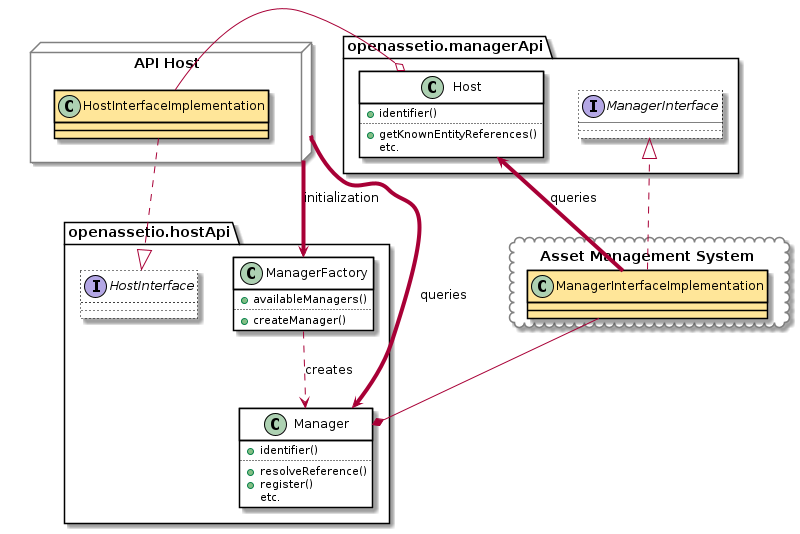

The diagram above was rendered by PlantUML. Its source (embedded in the PNG):
@startuml
package openassetio.managerApi {
    class Host #white ##black {
        +identifier()
        ..
        +getKnownEntityReferences()
        etc.
    }
    interface ManagerInterface #white;line.dotted ##black
}

package openassetio.hostApi {
    interface HostInterface #white;line.dotted ##black
    class ManagerFactory #white ##black {
        +availableManagers()
        ..
        +createManager()
    }
    class Manager #white ##black {
        +identifier()
        ..
        +resolveReference()
        +register()
        etc.
    }
}

package "API Host" <<Node>> #line:grey {
    class HostInterfaceImplementation #ffe699 ##black
}

package "Asset Management System" <<Cloud>> #line:grey {
    class ManagerInterfaceImplementation #ffe699 ##black
}

ManagerFactory ..> Manager : creates

ManagerInterfaceImplementation --* Manager
ManagerInterfaceImplementation -up[thickness=4]-> Host : queries
ManagerInterfaceImplementation ..|> ManagerInterface

Host o-l- HostInterfaceImplementation

HostInterfaceImplementation ..|> HostInterface
"API Host" -[thickness=4]-> ManagerFactory : initialization
"API Host" -[thickness=4]-> Manager : queries
@enduml